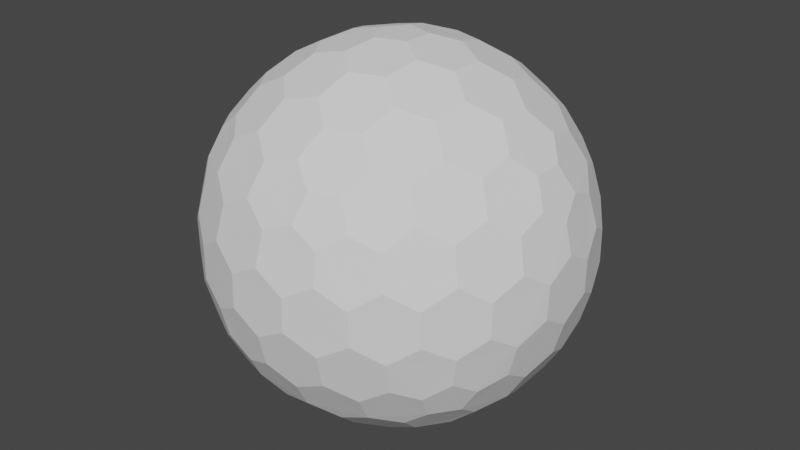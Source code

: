 # Source: shield.blend  (saved by Blender 3.3.6; exported with 4.5.12 LTS)
import bpy
from mathutils import Matrix  # noqa: F401  (used for matrix-valued properties, if any)

bpy.ops.wm.read_factory_settings(use_empty=True)
scene = bpy.context.scene
scene.name = 'Scene'

# ---- collections
col_collection = bpy.data.collections.new('Collection'); scene.collection.children.link(col_collection)

# ---- world
world_world = bpy.data.worlds.new('World'); scene.world = world_world
world_world.use_nodes = True; world_world.node_tree.nodes.clear()
_N = world_world.node_tree.nodes; _L = world_world.node_tree.links
n0 = _N.new('ShaderNodeOutputWorld'); n0.name = 'World Output'; n0.location = (300, 300)
n1 = _N.new('ShaderNodeBackground'); n1.name = 'Background'; n1.location = (10, 300)
n1.inputs[0].default_value = (0.05088, 0.05088, 0.05088, 1.0)
_L.new(n1.outputs[0], n0.inputs[0])
n0.is_active_output = True
world_world.color = (0.05088, 0.05088, 0.05088)
world_world.use_sun_shadow = False
world_world.sun_shadow_jitter_overblur = 0.0

# ---- meshes
me_icosphere = bpy.data.meshes.new('Icosphere')
me_icosphere.from_pydata([(0.04127, -0.127, -0.9758), (0.7132, -0.4211, -0.533), (-0.108, -0.0785, -0.9758), (-0.108, 0.0785, -0.9758), (0.04127, 0.127, -0.9758), (0.7957, -0.4211, -0.3995), (-0.1546, -0.8869, -0.3995), (-0.8913, -0.127, -0.3995), (-0.3962, 0.8084, -0.3995), (0.6464, 0.6266, -0.3995), (0.7544, -0.5481, -0.317), (-0.2882, -0.8869, -0.317), (-0.9325, -9.662e-09, -0.317), (-0.2882, 0.8869, -0.317), (0.7544, 0.5481, -0.317), (0.3294, -0.7599, 0.533), (-0.6209, -0.5481, 0.533), (-0.7132, 0.4211, 0.533), (0.1801, 0.8084, 0.533), (0.8245, 0.0785, 0.533), (0.108, 0.0785, 0.9758), (0.3781, 0.08719, 0.9011), (0.6369, 0.08719, 0.7412), (0.2298, 0.1669, 0.9402), (0.1998, 0.3326, 0.9011), (0.5067, 0.1751, 0.8199), (0.4806, 0.3492, 0.7777), (0.3231, 0.4278, 0.8199), (0.2797, 0.5788, 0.7412), (0.7382, 0.1669, 0.626), (0.7166, 0.3326, 0.5817), (0.5888, 0.4278, 0.6556), (0.5378, 0.5788, 0.5817), (0.3869, 0.6505, 0.626), (0.3294, 0.7599, 0.533), (-0.04127, 0.127, 0.9758), (0.03391, 0.3865, 0.9011), (0.1139, 0.6327, 0.7412), (-0.08776, 0.2701, 0.9402), (-0.2546, 0.2928, 0.9011), (-0.009907, 0.536, 0.8199), (-0.1836, 0.565, 0.7777), (-0.307, 0.4394, 0.8199), (-0.464, 0.4449, 0.7412), (0.06935, 0.7536, 0.626), (-0.09491, 0.7844, 0.5817), (-0.2249, 0.6922, 0.6556), (-0.3843, 0.6903, 0.5817), (-0.4991, 0.5689, 0.626), (-0.6209, 0.5481, 0.533), (-0.1335, -2.328e-09, 0.9758), (-0.3571, 0.1517, 0.9011), (-0.5665, 0.3038, 0.7412), (-0.284, -7.567e-10, 0.9402), (-0.3571, -0.1517, 0.9011), (-0.5128, 0.1562, 0.8199), (-0.5941, 3.26e-09, 0.7777), (-0.5128, -0.1562, 0.8199), (-0.5665, -0.3038, 0.7412), (-0.6953, 0.2988, 0.626), (-0.7753, 0.1521, 0.5817), (-0.7278, -8.207e-09, 0.6556), (-0.7753, -0.1521, 0.5817), (-0.6953, -0.2988, 0.626), (-0.7132, -0.4211, 0.533), (-0.04127, -0.127, 0.9758), (-0.2546, -0.2928, 0.9011), (-0.464, -0.4449, 0.7412), (-0.08776, -0.2701, 0.9402), (0.03391, -0.3865, 0.9011), (-0.307, -0.4394, 0.8199), (-0.1836, -0.565, 0.7777), (-0.009907, -0.536, 0.8199), (0.1139, -0.6327, 0.7412), (-0.4991, -0.5689, 0.626), (-0.3843, -0.6903, 0.5817), (-0.2249, -0.6922, 0.6556), (-0.09491, -0.7844, 0.5817), (0.06935, -0.7536, 0.626), (0.1801, -0.8084, 0.533), (0.108, -0.0785, 0.9758), (0.1998, -0.3326, 0.9011), (0.2797, -0.5788, 0.7412), (0.2298, -0.1669, 0.9402), (0.3781, -0.08719, 0.9011), (0.3231, -0.4278, 0.8199), (0.4806, -0.3492, 0.7777), (0.5067, -0.1751, 0.8199), (0.6369, -0.08719, 0.7412), (0.3869, -0.6505, 0.626), (0.5378, -0.5788, 0.5817), (0.5888, -0.4278, 0.6556), (0.7166, -0.3326, 0.5817), (0.7382, -0.1669, 0.626), (0.8245, -0.0785, 0.533), (0.8913, 0.127, 0.3995), (0.9199, 0.2928, 0.1752), (0.8704, 0.4449, -0.08356), (0.8802, 0.2701, 0.342), (0.7908, 0.3865, 0.4333), (0.8706, 0.4394, 0.09203), (0.7777, 0.565, 0.1836), (0.7377, 0.536, 0.3578), (0.612, 0.6327, 0.4333), (0.7831, 0.5689, -0.1665), (0.6921, 0.6903, -0.08356), (0.687, 0.6922, 0.09203), (0.5627, 0.7844, 0.1752), (0.5289, 0.7536, 0.342), (0.3962, 0.8084, 0.3995), (0.1546, 0.8869, 0.3995), (0.005802, 0.9653, 0.1752), (-0.1541, 0.9653, -0.08356), (0.01511, 0.9206, 0.342), (-0.1232, 0.8716, 0.4333), (-0.1489, 0.9638, 0.09203), (-0.2971, 0.9142, 0.1836), (-0.2818, 0.8673, 0.3578), (-0.4126, 0.7775, 0.4333), (-0.2991, 0.9206, -0.1665), (-0.4427, 0.8716, -0.08356), (-0.446, 0.8673, 0.09203), (-0.5721, 0.7775, 0.1752), (-0.5533, 0.7359, 0.342), (-0.6464, 0.6266, 0.3995), (-0.7957, 0.4211, 0.3995), (-0.9163, 0.3038, 0.1752), (-0.9657, 0.1517, -0.08356), (-0.8709, 0.2988, 0.342), (-0.867, 0.1521, 0.4333), (-0.9626, 0.1562, 0.09203), (-0.9613, -1.825e-07, 0.1836), (-0.9119, -8.941e-08, 0.3578), (-0.867, -0.1521, 0.4333), (-0.968, -1.132e-07, -0.1665), (-0.9657, -0.1517, -0.08356), (-0.9626, -0.1562, 0.09203), (-0.9163, -0.3038, 0.1752), (-0.8709, -0.2988, 0.342), (-0.7957, -0.4211, 0.3995), (-0.6464, -0.6266, 0.3995), (-0.5721, -0.7775, 0.1752), (-0.4427, -0.8716, -0.08356), (-0.5533, -0.7359, 0.342), (-0.4126, -0.7775, 0.4333), (-0.446, -0.8673, 0.09203), (-0.2971, -0.9142, 0.1836), (-0.2818, -0.8673, 0.3578), (-0.1232, -0.8716, 0.4333), (-0.2991, -0.9206, -0.1665), (-0.1541, -0.9653, -0.08356), (-0.1489, -0.9638, 0.09203), (0.005802, -0.9653, 0.1752), (0.01511, -0.9206, 0.342), (0.1546, -0.8869, 0.3995), (0.3962, -0.8084, 0.3995), (0.5627, -0.7844, 0.1752), (0.6921, -0.6903, -0.08356), (0.5289, -0.7536, 0.342), (0.612, -0.6327, 0.4333), (0.687, -0.6922, 0.09203), (0.7777, -0.565, 0.1836), (0.7377, -0.536, 0.3578), (0.7908, -0.3865, 0.4333), (0.7831, -0.5689, -0.1665), (0.8704, -0.4449, -0.08356), (0.8706, -0.4394, 0.09203), (0.9199, -0.2928, 0.1752), (0.8802, -0.2701, 0.342), (0.8913, -0.127, 0.3995), (0.2882, 0.8869, 0.317), (0.4427, 0.8716, 0.08356), (0.5721, 0.7775, -0.1752), (0.2991, 0.9206, 0.1665), (0.1541, 0.9653, 0.08356), (0.446, 0.8673, -0.09203), (0.2971, 0.9142, -0.1836), (0.1489, 0.9638, -0.09203), (-0.005802, 0.9653, -0.1752), (0.5533, 0.7359, -0.342), (0.4126, 0.7775, -0.4333), (0.2818, 0.8673, -0.3578), (0.1232, 0.8716, -0.4333), (-0.01511, 0.9206, -0.342), (-0.1546, 0.8869, -0.3995), (-0.7544, 0.5481, 0.317), (-0.6921, 0.6903, 0.08356), (-0.5627, 0.7844, -0.1752), (-0.7831, 0.5689, 0.1665), (-0.8704, 0.4449, 0.08356), (-0.687, 0.6922, -0.09203), (-0.7777, 0.565, -0.1836), (-0.8706, 0.4394, -0.09203), (-0.9199, 0.2928, -0.1752), (-0.5289, 0.7536, -0.342), (-0.612, 0.6327, -0.4333), (-0.7377, 0.536, -0.3578), (-0.7908, 0.3865, -0.4333), (-0.8802, 0.2701, -0.342), (-0.8913, 0.127, -0.3995), (-0.7544, -0.5481, 0.317), (-0.8704, -0.4449, 0.08356), (-0.9199, -0.2928, -0.1752), (-0.7831, -0.5689, 0.1665), (-0.6921, -0.6903, 0.08356), (-0.8706, -0.4394, -0.09203), (-0.7777, -0.565, -0.1836), (-0.687, -0.6922, -0.09203), (-0.5627, -0.7844, -0.1752), (-0.8802, -0.2701, -0.342), (-0.7908, -0.3865, -0.4333), (-0.7377, -0.536, -0.3578), (-0.612, -0.6327, -0.4333), (-0.5289, -0.7536, -0.342), (-0.3962, -0.8084, -0.3995), (0.2882, -0.8869, 0.317), (0.1541, -0.9653, 0.08356), (-0.005802, -0.9653, -0.1752), (0.2991, -0.9206, 0.1665), (0.4427, -0.8716, 0.08356), (0.1489, -0.9638, -0.09203), (0.2971, -0.9142, -0.1836), (0.446, -0.8673, -0.09203), (0.5721, -0.7775, -0.1752), (-0.01511, -0.9206, -0.342), (0.1232, -0.8716, -0.4333), (0.2818, -0.8673, -0.3578), (0.4126, -0.7775, -0.4333), (0.5533, -0.7359, -0.342), (0.6464, -0.6266, -0.3995), (0.9325, 2.27e-09, 0.317), (0.9657, -0.1517, 0.08356), (0.9163, -0.3038, -0.1752), (0.968, 2.678e-09, 0.1665), (0.9657, 0.1517, 0.08356), (0.9626, -0.1562, -0.09203), (0.9613, 9.313e-09, -0.1836), (0.9626, 0.1562, -0.09203), (0.9163, 0.3038, -0.1752), (0.8709, -0.2988, -0.342), (0.867, -0.1521, -0.4333), (0.9119, 1.74e-08, -0.3578), (0.867, 0.1521, -0.4333), (0.8709, 0.2988, -0.342), (0.7957, 0.4211, -0.3995), (0.6209, 0.5481, -0.533), (0.464, 0.4449, -0.7412), (0.2546, 0.2928, -0.9011), (0.4991, 0.5689, -0.626), (0.3843, 0.6903, -0.5817), (0.307, 0.4394, -0.8199), (0.1836, 0.565, -0.7777), (0.2249, 0.6922, -0.6556), (0.09491, 0.7844, -0.5817), (0.08776, 0.2701, -0.9402), (-0.03391, 0.3865, -0.9011), (0.009907, 0.536, -0.8199), (-0.1139, 0.6327, -0.7412), (-0.06935, 0.7536, -0.626), (-0.1801, 0.8084, -0.533), (-0.3294, 0.7599, -0.533), (-0.2797, 0.5788, -0.7412), (-0.1998, 0.3326, -0.9011), (-0.3869, 0.6505, -0.626), (-0.5378, 0.5788, -0.5817), (-0.3231, 0.4278, -0.8199), (-0.4806, 0.3492, -0.7777), (-0.5888, 0.4278, -0.6556), (-0.7166, 0.3326, -0.5817), (-0.2298, 0.1669, -0.9402), (-0.3781, 0.08719, -0.9011), (-0.5067, 0.175, -0.8199), (-0.6369, 0.08719, -0.7412), (-0.7382, 0.1669, -0.626), (-0.8245, 0.0785, -0.533), (-0.8245, -0.0785, -0.533), (-0.6369, -0.08719, -0.7412), (-0.3781, -0.08719, -0.9011), (-0.7382, -0.1669, -0.626), (-0.7166, -0.3326, -0.5817), (-0.5067, -0.1751, -0.8199), (-0.4806, -0.3492, -0.7777), (-0.5888, -0.4278, -0.6556), (-0.5378, -0.5788, -0.5817), (-0.2298, -0.1669, -0.9402), (-0.1998, -0.3326, -0.9011), (-0.3231, -0.4278, -0.8199), (-0.2797, -0.5788, -0.7412), (-0.3869, -0.6505, -0.626), (-0.3294, -0.7599, -0.533), (0.7132, 0.4211, -0.533), (0.7753, 0.1521, -0.5817), (0.7753, -0.1521, -0.5817), (0.6953, 0.2988, -0.626), (0.5665, 0.3038, -0.7412), (0.7278, -3.026e-07, -0.6556), (0.5941, -5.249e-07, -0.7777), (0.5128, 0.1562, -0.8199), (0.3571, 0.1517, -0.9011), (0.6953, -0.2988, -0.626), (0.5665, -0.3038, -0.7412), (0.5128, -0.1562, -0.8199), (0.3571, -0.1517, -0.9011), (0.284, -2.274e-07, -0.9402), (0.1335, -1.35e-08, -0.9758), (-0.1801, -0.8084, -0.533), (-0.1139, -0.6327, -0.7412), (-0.03391, -0.3865, -0.9011), (-0.06935, -0.7536, -0.626), (0.09491, -0.7844, -0.5817), (0.009908, -0.536, -0.8199), (0.1836, -0.565, -0.7777), (0.2249, -0.6922, -0.6556), (0.3843, -0.6903, -0.5817), (0.08776, -0.2701, -0.9402), (0.2546, -0.2928, -0.9011), (0.307, -0.4394, -0.8199), (0.464, -0.4449, -0.7412), (0.4991, -0.5689, -0.626), (0.6209, -0.5481, -0.533), (0.04127, -0.127, -0.9758), (0.04127, -0.127, -0.9758), (-0.108, -0.0785, -0.9758), (-0.108, -0.0785, -0.9758), (-0.108, 0.0785, -0.9758), (-0.108, 0.0785, -0.9758), (0.04127, 0.127, -0.9758), (0.04127, 0.127, -0.9758), (0.7132, -0.4211, -0.533), (0.7132, -0.4211, -0.533), (0.7957, -0.4211, -0.3995), (0.7957, -0.4211, -0.3995), (0.7544, -0.5481, -0.317), (0.7544, -0.5481, -0.317), (-0.1546, -0.8869, -0.3995), (-0.1546, -0.8869, -0.3995), (-0.2882, -0.8869, -0.317), (-0.2882, -0.8869, -0.317), (-0.8913, -0.127, -0.3995), (-0.8913, -0.127, -0.3995), (-0.9325, -9.662e-09, -0.317), (-0.9325, -9.662e-09, -0.317), (-0.3962, 0.8084, -0.3995), (-0.3962, 0.8084, -0.3995), (-0.2882, 0.8869, -0.317), (-0.2882, 0.8869, -0.317), (0.6464, 0.6266, -0.3995), (0.6464, 0.6266, -0.3995), (0.7544, 0.5481, -0.317), (0.7544, 0.5481, -0.317), (0.3781, 0.08719, 0.9011), (0.3781, 0.08719, 0.9011), (0.2298, 0.1669, 0.9402), (0.2298, 0.1669, 0.9402), (0.108, 0.0785, 0.9758), (0.108, 0.0785, 0.9758), (0.1998, 0.3326, 0.9011), (0.1998, 0.3326, 0.9011), (0.6369, 0.08719, 0.7412), (0.6369, 0.08719, 0.7412), (0.5067, 0.1751, 0.8199), (0.5067, 0.1751, 0.8199), (0.4806, 0.3492, 0.7777), (0.4806, 0.3492, 0.7777), (0.3231, 0.4278, 0.8199), (0.3231, 0.4278, 0.8199), (0.2797, 0.5788, 0.7412), (0.2797, 0.5788, 0.7412), (0.8245, 0.0785, 0.533), (0.8245, 0.0785, 0.533), (0.7382, 0.1669, 0.626), (0.7382, 0.1669, 0.626), (0.7166, 0.3326, 0.5817), (0.7166, 0.3326, 0.5817), (0.5888, 0.4278, 0.6556), (0.5888, 0.4278, 0.6556), (0.5378, 0.5788, 0.5817), (0.5378, 0.5788, 0.5817), (0.3869, 0.6505, 0.626), (0.3869, 0.6505, 0.626), (0.1801, 0.8084, 0.533), (0.1801, 0.8084, 0.533), (0.3294, 0.7599, 0.533), (0.3294, 0.7599, 0.533), (-0.04127, 0.127, 0.9758), (-0.04127, 0.127, 0.9758), (0.03391, 0.3865, 0.9011), (0.03391, 0.3865, 0.9011), (0.1139, 0.6327, 0.7412), (0.1139, 0.6327, 0.7412), (-0.08776, 0.2701, 0.9402), (-0.08776, 0.2701, 0.9402), (-0.2546, 0.2928, 0.9011), (-0.2546, 0.2928, 0.9011), (-0.009907, 0.536, 0.8199), (-0.009907, 0.536, 0.8199), (-0.1836, 0.565, 0.7777), (-0.1836, 0.565, 0.7777), (-0.307, 0.4394, 0.8199), (-0.307, 0.4394, 0.8199), (-0.464, 0.4449, 0.7412), (-0.464, 0.4449, 0.7412), (0.06935, 0.7536, 0.626), (0.06935, 0.7536, 0.626), (-0.09491, 0.7844, 0.5817), (-0.09491, 0.7844, 0.5817), (-0.2249, 0.6922, 0.6556), (-0.2249, 0.6922, 0.6556), (-0.3843, 0.6903, 0.5817), (-0.3843, 0.6903, 0.5817), (-0.4991, 0.5689, 0.626), (-0.4991, 0.5689, 0.626), (-0.7132, 0.4211, 0.533), (-0.7132, 0.4211, 0.533), (-0.6209, 0.5481, 0.533), (-0.6209, 0.5481, 0.533), (-0.1335, -2.328e-09, 0.9758), (-0.1335, -2.328e-09, 0.9758), (-0.3571, 0.1517, 0.9011), (-0.3571, 0.1517, 0.9011), (-0.5665, 0.3038, 0.7412), (-0.5665, 0.3038, 0.7412), (-0.284, -7.567e-10, 0.9402), (-0.284, -7.567e-10, 0.9402), (-0.3571, -0.1517, 0.9011), (-0.3571, -0.1517, 0.9011), (-0.5128, 0.1562, 0.8199), (-0.5128, 0.1562, 0.8199), (-0.5941, 3.26e-09, 0.7777), (-0.5941, 3.26e-09, 0.7777), (-0.5128, -0.1562, 0.8199), (-0.5128, -0.1562, 0.8199), (-0.5665, -0.3038, 0.7412), (-0.5665, -0.3038, 0.7412), (-0.6953, 0.2988, 0.626), (-0.6953, 0.2988, 0.626), (-0.7753, 0.1521, 0.5817), (-0.7753, 0.1521, 0.5817), (-0.7278, -8.207e-09, 0.6556), (-0.7278, -8.207e-09, 0.6556), (-0.7753, -0.1521, 0.5817), (-0.7753, -0.1521, 0.5817), (-0.6953, -0.2988, 0.626), (-0.6953, -0.2988, 0.626), (-0.6209, -0.5481, 0.533), (-0.6209, -0.5481, 0.533), (-0.7132, -0.4211, 0.533), (-0.7132, -0.4211, 0.533), (-0.04127, -0.127, 0.9758), (-0.04127, -0.127, 0.9758), (-0.2546, -0.2928, 0.9011), (-0.2546, -0.2928, 0.9011), (-0.464, -0.4449, 0.7412), (-0.464, -0.4449, 0.7412), (-0.08776, -0.2701, 0.9402), (-0.08776, -0.2701, 0.9402), (0.03391, -0.3865, 0.9011), (0.03391, -0.3865, 0.9011), (-0.307, -0.4394, 0.8199), (-0.307, -0.4394, 0.8199), (-0.1836, -0.565, 0.7777), (-0.1836, -0.565, 0.7777), (-0.009907, -0.536, 0.8199), (-0.009907, -0.536, 0.8199), (0.1139, -0.6327, 0.7412), (0.1139, -0.6327, 0.7412), (-0.4991, -0.5689, 0.626), (-0.4991, -0.5689, 0.626), (-0.3843, -0.6903, 0.5817), (-0.3843, -0.6903, 0.5817), (-0.2249, -0.6922, 0.6556), (-0.2249, -0.6922, 0.6556), (-0.09491, -0.7844, 0.5817), (-0.09491, -0.7844, 0.5817), (0.06935, -0.7536, 0.626), (0.06935, -0.7536, 0.626), (0.3294, -0.7599, 0.533), (0.3294, -0.7599, 0.533), (0.1801, -0.8084, 0.533), (0.1801, -0.8084, 0.533), (0.108, -0.0785, 0.9758), (0.108, -0.0785, 0.9758), (0.1998, -0.3326, 0.9011), (0.1998, -0.3326, 0.9011), (0.2797, -0.5788, 0.7412), (0.2797, -0.5788, 0.7412), (0.2298, -0.1669, 0.9402), (0.2298, -0.1669, 0.9402), (0.3781, -0.08719, 0.9011), (0.3781, -0.08719, 0.9011), (0.3231, -0.4278, 0.8199), (0.3231, -0.4278, 0.8199), (0.4806, -0.3492, 0.7777), (0.4806, -0.3492, 0.7777), (0.5067, -0.1751, 0.8199), (0.5067, -0.1751, 0.8199), (0.6369, -0.08719, 0.7412), (0.6369, -0.08719, 0.7412), (0.3869, -0.6505, 0.626), (0.3869, -0.6505, 0.626), (0.5378, -0.5788, 0.5817), (0.5378, -0.5788, 0.5817), (0.5888, -0.4278, 0.6556), (0.5888, -0.4278, 0.6556), (0.7166, -0.3326, 0.5817), (0.7166, -0.3326, 0.5817), (0.7382, -0.1669, 0.626), (0.7382, -0.1669, 0.626), (0.8245, -0.0785, 0.533), (0.8245, -0.0785, 0.533), (0.8913, 0.127, 0.3995), (0.8913, 0.127, 0.3995), (0.9199, 0.2928, 0.1752), (0.9199, 0.2928, 0.1752), (0.8802, 0.2701, 0.342), (0.8802, 0.2701, 0.342), (0.7908, 0.3865, 0.4333), (0.7908, 0.3865, 0.4333), (0.8704, 0.4449, -0.08356), (0.8704, 0.4449, -0.08356), (0.8706, 0.4394, 0.09203), (0.8706, 0.4394, 0.09203), (0.7777, 0.565, 0.1836), (0.7777, 0.565, 0.1836), (0.7377, 0.536, 0.3578), (0.7377, 0.536, 0.3578), (0.612, 0.6327, 0.4333), (0.612, 0.6327, 0.4333), (0.7831, 0.5689, -0.1665), (0.7831, 0.5689, -0.1665), (0.6921, 0.6903, -0.08356), (0.6921, 0.6903, -0.08356), (0.687, 0.6922, 0.09203), (0.687, 0.6922, 0.09203), (0.5627, 0.7844, 0.1752), (0.5627, 0.7844, 0.1752), (0.5289, 0.7536, 0.342), (0.5289, 0.7536, 0.342), (0.3962, 0.8084, 0.3995), (0.3962, 0.8084, 0.3995), (0.1546, 0.8869, 0.3995), (0.1546, 0.8869, 0.3995), (0.005802, 0.9653, 0.1752), (0.005802, 0.9653, 0.1752), (0.01511, 0.9206, 0.342), (0.01511, 0.9206, 0.342), (-0.1232, 0.8716, 0.4333), (-0.1232, 0.8716, 0.4333), (-0.1541, 0.9653, -0.08356), (-0.1541, 0.9653, -0.08356), (-0.1489, 0.9638, 0.09203), (-0.1489, 0.9638, 0.09203), (-0.2971, 0.9142, 0.1836), (-0.2971, 0.9142, 0.1836), (-0.2818, 0.8673, 0.3578), (-0.2818, 0.8673, 0.3578), (-0.4126, 0.7775, 0.4333), (-0.4126, 0.7775, 0.4333), (-0.2991, 0.9206, -0.1665), (-0.2991, 0.9206, -0.1665), (-0.4427, 0.8716, -0.08356), (-0.4427, 0.8716, -0.08356), (-0.446, 0.8673, 0.09203), (-0.446, 0.8673, 0.09203), (-0.5721, 0.7775, 0.1752), (-0.5721, 0.7775, 0.1752), (-0.5533, 0.7359, 0.342), (-0.5533, 0.7359, 0.342), (-0.6464, 0.6266, 0.3995), (-0.6464, 0.6266, 0.3995), (-0.7957, 0.4211, 0.3995), (-0.7957, 0.4211, 0.3995), (-0.9163, 0.3038, 0.1752), (-0.9163, 0.3038, 0.1752), (-0.8709, 0.2988, 0.342), (-0.8709, 0.2988, 0.342), (-0.867, 0.1521, 0.4333), (-0.867, 0.1521, 0.4333), (-0.9657, 0.1517, -0.08356), (-0.9657, 0.1517, -0.08356), (-0.9626, 0.1562, 0.09203), (-0.9626, 0.1562, 0.09203), (-0.9613, -1.825e-07, 0.1836), (-0.9613, -1.825e-07, 0.1836), (-0.9119, -8.941e-08, 0.3578), (-0.9119, -8.941e-08, 0.3578), (-0.867, -0.1521, 0.4333), (-0.867, -0.1521, 0.4333), (-0.968, -1.132e-07, -0.1665), (-0.968, -1.132e-07, -0.1665), (-0.9657, -0.1517, -0.08356), (-0.9657, -0.1517, -0.08356), (-0.9626, -0.1562, 0.09203), (-0.9626, -0.1562, 0.09203), (-0.9163, -0.3038, 0.1752), (-0.9163, -0.3038, 0.1752), (-0.8709, -0.2988, 0.342), (-0.8709, -0.2988, 0.342), (-0.7957, -0.4211, 0.3995), (-0.7957, -0.4211, 0.3995), (-0.6464, -0.6266, 0.3995), (-0.6464, -0.6266, 0.3995), (-0.5721, -0.7775, 0.1752), (-0.5721, -0.7775, 0.1752), (-0.5533, -0.7359, 0.342), (-0.5533, -0.7359, 0.342), (-0.4126, -0.7775, 0.4333), (-0.4126, -0.7775, 0.4333), (-0.4427, -0.8716, -0.08356), (-0.4427, -0.8716, -0.08356), (-0.446, -0.8673, 0.09203), (-0.446, -0.8673, 0.09203), (-0.2971, -0.9142, 0.1836), (-0.2971, -0.9142, 0.1836), (-0.2818, -0.8673, 0.3578), (-0.2818, -0.8673, 0.3578), (-0.1232, -0.8716, 0.4333), (-0.1232, -0.8716, 0.4333), (-0.2991, -0.9206, -0.1665), (-0.2991, -0.9206, -0.1665), (-0.1541, -0.9653, -0.08356), (-0.1541, -0.9653, -0.08356), (-0.1489, -0.9638, 0.09203), (-0.1489, -0.9638, 0.09203), (0.005802, -0.9653, 0.1752), (0.005802, -0.9653, 0.1752), (0.01511, -0.9206, 0.342), (0.01511, -0.9206, 0.342), (0.1546, -0.8869, 0.3995), (0.1546, -0.8869, 0.3995), (0.3962, -0.8084, 0.3995), (0.3962, -0.8084, 0.3995), (0.5627, -0.7844, 0.1752), (0.5627, -0.7844, 0.1752), (0.5289, -0.7536, 0.342), (0.5289, -0.7536, 0.342), (0.612, -0.6327, 0.4333), (0.612, -0.6327, 0.4333), (0.6921, -0.6903, -0.08356), (0.6921, -0.6903, -0.08356), (0.687, -0.6922, 0.09203), (0.687, -0.6922, 0.09203), (0.7777, -0.565, 0.1836), (0.7777, -0.565, 0.1836), (0.7377, -0.536, 0.3578), (0.7377, -0.536, 0.3578), (0.7908, -0.3865, 0.4333), (0.7908, -0.3865, 0.4333), (0.7831, -0.5689, -0.1665), (0.7831, -0.5689, -0.1665), (0.8704, -0.4449, -0.08356), (0.8704, -0.4449, -0.08356), (0.8706, -0.4394, 0.09203), (0.8706, -0.4394, 0.09203), (0.9199, -0.2928, 0.1752), (0.9199, -0.2928, 0.1752), (0.8802, -0.2701, 0.342), (0.8802, -0.2701, 0.342), (0.8913, -0.127, 0.3995), (0.8913, -0.127, 0.3995), (0.2882, 0.8869, 0.317), (0.2882, 0.8869, 0.317), (0.4427, 0.8716, 0.08356), (0.4427, 0.8716, 0.08356), (0.5721, 0.7775, -0.1752), (0.5721, 0.7775, -0.1752), (0.2991, 0.9206, 0.1665), (0.2991, 0.9206, 0.1665), (0.1541, 0.9653, 0.08356), (0.1541, 0.9653, 0.08356), (0.446, 0.8673, -0.09203), (0.446, 0.8673, -0.09203), (0.2971, 0.9142, -0.1836), (0.2971, 0.9142, -0.1836), (0.1489, 0.9638, -0.09203), (0.1489, 0.9638, -0.09203), (-0.005802, 0.9653, -0.1752), (-0.005802, 0.9653, -0.1752), (0.5533, 0.7359, -0.342), (0.5533, 0.7359, -0.342), (0.4126, 0.7775, -0.4333), (0.4126, 0.7775, -0.4333), (0.2818, 0.8673, -0.3578), (0.2818, 0.8673, -0.3578), (0.1232, 0.8716, -0.4333), (0.1232, 0.8716, -0.4333), (-0.01511, 0.9206, -0.342), (-0.01511, 0.9206, -0.342), (-0.1546, 0.8869, -0.3995), (-0.1546, 0.8869, -0.3995), (-0.7544, 0.5481, 0.317), (-0.7544, 0.5481, 0.317), (-0.6921, 0.6903, 0.08356), (-0.6921, 0.6903, 0.08356), (-0.5627, 0.7844, -0.1752), (-0.5627, 0.7844, -0.1752), (-0.7831, 0.5689, 0.1665), (-0.7831, 0.5689, 0.1665), (-0.8704, 0.4449, 0.08356), (-0.8704, 0.4449, 0.08356), (-0.687, 0.6922, -0.09203), (-0.687, 0.6922, -0.09203), (-0.7777, 0.565, -0.1836), (-0.7777, 0.565, -0.1836), (-0.8706, 0.4394, -0.09203), (-0.8706, 0.4394, -0.09203), (-0.9199, 0.2928, -0.1752), (-0.9199, 0.2928, -0.1752), (-0.5289, 0.7536, -0.342), (-0.5289, 0.7536, -0.342), (-0.612, 0.6327, -0.4333), (-0.612, 0.6327, -0.4333), (-0.7377, 0.536, -0.3578), (-0.7377, 0.536, -0.3578), (-0.7908, 0.3865, -0.4333), (-0.7908, 0.3865, -0.4333), (-0.8802, 0.2701, -0.342), (-0.8802, 0.2701, -0.342), (-0.8913, 0.127, -0.3995), (-0.8913, 0.127, -0.3995), (-0.7544, -0.5481, 0.317), (-0.7544, -0.5481, 0.317), (-0.8704, -0.4449, 0.08356), (-0.8704, -0.4449, 0.08356), (-0.9199, -0.2928, -0.1752), (-0.9199, -0.2928, -0.1752), (-0.7831, -0.5689, 0.1665), (-0.7831, -0.5689, 0.1665), (-0.6921, -0.6903, 0.08356), (-0.6921, -0.6903, 0.08356), (-0.8706, -0.4394, -0.09203), (-0.8706, -0.4394, -0.09203), (-0.7777, -0.565, -0.1836), (-0.7777, -0.565, -0.1836), (-0.687, -0.6922, -0.09203), (-0.687, -0.6922, -0.09203), (-0.5627, -0.7844, -0.1752), (-0.5627, -0.7844, -0.1752), (-0.8802, -0.2701, -0.342), (-0.8802, -0.2701, -0.342), (-0.7908, -0.3865, -0.4333), (-0.7908, -0.3865, -0.4333), (-0.7377, -0.536, -0.3578), (-0.7377, -0.536, -0.3578), (-0.612, -0.6327, -0.4333), (-0.612, -0.6327, -0.4333), (-0.5289, -0.7536, -0.342), (-0.5289, -0.7536, -0.342), (-0.3962, -0.8084, -0.3995), (-0.3962, -0.8084, -0.3995), (0.2882, -0.8869, 0.317), (0.2882, -0.8869, 0.317), (0.1541, -0.9653, 0.08356), (0.1541, -0.9653, 0.08356), (-0.005802, -0.9653, -0.1752), (-0.005802, -0.9653, -0.1752), (0.2991, -0.9206, 0.1665), (0.2991, -0.9206, 0.1665), (0.4427, -0.8716, 0.08356), (0.4427, -0.8716, 0.08356), (0.1489, -0.9638, -0.09203), (0.1489, -0.9638, -0.09203), (0.2971, -0.9142, -0.1836), (0.2971, -0.9142, -0.1836), (0.446, -0.8673, -0.09203), (0.446, -0.8673, -0.09203), (0.5721, -0.7775, -0.1752), (0.5721, -0.7775, -0.1752), (-0.01511, -0.9206, -0.342), (-0.01511, -0.9206, -0.342), (0.1232, -0.8716, -0.4333), (0.1232, -0.8716, -0.4333), (0.2818, -0.8673, -0.3578), (0.2818, -0.8673, -0.3578), (0.4126, -0.7775, -0.4333), (0.4126, -0.7775, -0.4333), (0.5533, -0.7359, -0.342), (0.5533, -0.7359, -0.342), (0.6464, -0.6266, -0.3995), (0.6464, -0.6266, -0.3995), (0.9325, 2.27e-09, 0.317), (0.9325, 2.27e-09, 0.317), (0.9657, -0.1517, 0.08356), (0.9657, -0.1517, 0.08356), (0.9163, -0.3038, -0.1752), (0.9163, -0.3038, -0.1752), (0.968, 2.678e-09, 0.1665), (0.968, 2.678e-09, 0.1665), (0.9657, 0.1517, 0.08356), (0.9657, 0.1517, 0.08356), (0.9626, -0.1562, -0.09203), (0.9626, -0.1562, -0.09203), (0.9613, 9.313e-09, -0.1836), (0.9613, 9.313e-09, -0.1836), (0.9626, 0.1562, -0.09203), (0.9626, 0.1562, -0.09203), (0.9163, 0.3038, -0.1752), (0.9163, 0.3038, -0.1752), (0.8709, -0.2988, -0.342), (0.8709, -0.2988, -0.342), (0.867, -0.1521, -0.4333), (0.867, -0.1521, -0.4333), (0.9119, 1.74e-08, -0.3578), (0.9119, 1.74e-08, -0.3578), (0.867, 0.1521, -0.4333), (0.867, 0.1521, -0.4333), (0.8709, 0.2988, -0.342), (0.8709, 0.2988, -0.342), (0.7957, 0.4211, -0.3995), (0.7957, 0.4211, -0.3995), (0.6209, 0.5481, -0.533), (0.6209, 0.5481, -0.533), (0.464, 0.4449, -0.7412), (0.464, 0.4449, -0.7412), (0.4991, 0.5689, -0.626), (0.4991, 0.5689, -0.626), (0.3843, 0.6903, -0.5817), (0.3843, 0.6903, -0.5817), (0.2546, 0.2928, -0.9011), (0.2546, 0.2928, -0.9011), (0.307, 0.4394, -0.8199), (0.307, 0.4394, -0.8199), (0.1836, 0.565, -0.7777), (0.1836, 0.565, -0.7777), (0.2249, 0.6922, -0.6556), (0.2249, 0.6922, -0.6556), (0.09491, 0.7844, -0.5817), (0.09491, 0.7844, -0.5817), (0.08776, 0.2701, -0.9402), (0.08776, 0.2701, -0.9402), (-0.03391, 0.3865, -0.9011), (-0.03391, 0.3865, -0.9011), (0.009907, 0.536, -0.8199), (0.009907, 0.536, -0.8199), (-0.1139, 0.6327, -0.7412), (-0.1139, 0.6327, -0.7412), (-0.06935, 0.7536, -0.626), (-0.06935, 0.7536, -0.626), (-0.1801, 0.8084, -0.533), (-0.1801, 0.8084, -0.533), (-0.3294, 0.7599, -0.533), (-0.3294, 0.7599, -0.533), (-0.2797, 0.5788, -0.7412), (-0.2797, 0.5788, -0.7412), (-0.1998, 0.3326, -0.9011), (-0.1998, 0.3326, -0.9011), (-0.3869, 0.6505, -0.626), (-0.3869, 0.6505, -0.626), (-0.5378, 0.5788, -0.5817), (-0.5378, 0.5788, -0.5817), (-0.3231, 0.4278, -0.8199), (-0.3231, 0.4278, -0.8199), (-0.4806, 0.3492, -0.7777), (-0.4806, 0.3492, -0.7777), (-0.5888, 0.4278, -0.6556), (-0.5888, 0.4278, -0.6556), (-0.7166, 0.3326, -0.5817), (-0.7166, 0.3326, -0.5817), (-0.2298, 0.1669, -0.9402), (-0.2298, 0.1669, -0.9402), (-0.3781, 0.08719, -0.9011), (-0.3781, 0.08719, -0.9011), (-0.5067, 0.175, -0.8199), (-0.5067, 0.175, -0.8199), (-0.6369, 0.08719, -0.7412), (-0.6369, 0.08719, -0.7412), (-0.7382, 0.1669, -0.626), (-0.7382, 0.1669, -0.626), (-0.8245, 0.0785, -0.533), (-0.8245, 0.0785, -0.533), (-0.8245, -0.0785, -0.533), (-0.8245, -0.0785, -0.533), (-0.6369, -0.08719, -0.7412), (-0.6369, -0.08719, -0.7412), (-0.3781, -0.08719, -0.9011), (-0.3781, -0.08719, -0.9011), (-0.7382, -0.1669, -0.626), (-0.7382, -0.1669, -0.626), (-0.7166, -0.3326, -0.5817), (-0.7166, -0.3326, -0.5817), (-0.5067, -0.1751, -0.8199), (-0.5067, -0.1751, -0.8199), (-0.4806, -0.3492, -0.7777), (-0.4806, -0.3492, -0.7777), (-0.5888, -0.4278, -0.6556), (-0.5888, -0.4278, -0.6556), (-0.5378, -0.5788, -0.5817), (-0.5378, -0.5788, -0.5817), (-0.2298, -0.1669, -0.9402), (-0.2298, -0.1669, -0.9402), (-0.1998, -0.3326, -0.9011), (-0.1998, -0.3326, -0.9011), (-0.3231, -0.4278, -0.8199), (-0.3231, -0.4278, -0.8199), (-0.2797, -0.5788, -0.7412), (-0.2797, -0.5788, -0.7412), (-0.3869, -0.6505, -0.626), (-0.3869, -0.6505, -0.626), (-0.3294, -0.7599, -0.533), (-0.3294, -0.7599, -0.533), (0.7132, 0.4211, -0.533), (0.7132, 0.4211, -0.533), (0.7753, 0.1521, -0.5817), (0.7753, 0.1521, -0.5817), (0.7753, -0.1521, -0.5817), (0.7753, -0.1521, -0.5817), (0.6953, 0.2988, -0.626), (0.6953, 0.2988, -0.626), (0.5665, 0.3038, -0.7412), (0.5665, 0.3038, -0.7412), (0.7278, -3.026e-07, -0.6556), (0.7278, -3.026e-07, -0.6556), (0.5941, -5.249e-07, -0.7777), (0.5941, -5.249e-07, -0.7777), (0.5128, 0.1562, -0.8199), (0.5128, 0.1562, -0.8199), (0.3571, 0.1517, -0.9011), (0.3571, 0.1517, -0.9011), (0.6953, -0.2988, -0.626), (0.6953, -0.2988, -0.626), (0.5665, -0.3038, -0.7412), (0.5665, -0.3038, -0.7412), (0.5128, -0.1562, -0.8199), (0.5128, -0.1562, -0.8199), (0.3571, -0.1517, -0.9011), (0.3571, -0.1517, -0.9011), (0.284, -2.274e-07, -0.9402), (0.284, -2.274e-07, -0.9402), (0.1335, -1.35e-08, -0.9758), (0.1335, -1.35e-08, -0.9758), (-0.1801, -0.8084, -0.533), (-0.1801, -0.8084, -0.533), (-0.1139, -0.6327, -0.7412), (-0.1139, -0.6327, -0.7412), (-0.03391, -0.3865, -0.9011), (-0.03391, -0.3865, -0.9011), (-0.06935, -0.7536, -0.626), (-0.06935, -0.7536, -0.626), (0.09491, -0.7844, -0.5817), (0.09491, -0.7844, -0.5817), (0.009908, -0.536, -0.8199), (0.009908, -0.536, -0.8199), (0.1836, -0.565, -0.7777), (0.1836, -0.565, -0.7777), (0.2249, -0.6922, -0.6556), (0.2249, -0.6922, -0.6556), (0.3843, -0.6903, -0.5817), (0.3843, -0.6903, -0.5817), (0.08776, -0.2701, -0.9402), (0.08776, -0.2701, -0.9402), (0.2546, -0.2928, -0.9011), (0.2546, -0.2928, -0.9011), (0.307, -0.4394, -0.8199), (0.307, -0.4394, -0.8199), (0.464, -0.4449, -0.7412), (0.464, -0.4449, -0.7412), (0.4991, -0.5689, -0.626), (0.4991, -0.5689, -0.626), (0.6209, -0.5481, -0.533), (0.6209, -0.5481, -0.533)], [], [(322, 320, 948, 934, 890, 888), (329, 958, 956, 954, 920, 918), (330, 328, 919, 904, 800, 798), (324, 323, 889, 874, 860, 858), (326, 325, 859, 844, 830, 828), (321, 2, 3, 327, 928), (332, 331, 799, 784, 650, 648), (335, 930, 937, 938, 770, 768), (336, 334, 769, 754, 620, 618), (339, 870, 877, 878, 740, 738), (340, 338, 739, 724, 590, 588), (343, 840, 847, 848, 710, 708), (344, 342, 709, 694, 560, 558), (347, 810, 815, 816, 680, 678), (348, 346, 679, 664, 530, 528), (778, 959, 1, 5, 333), (808, 900, 811, 9, 349), (477, 630, 635, 636, 500, 498), (445, 600, 605, 606, 468, 466), (413, 570, 575, 576, 436, 434), (381, 540, 545, 546, 404, 402), (368, 510, 515, 516, 372, 370), (354, 480, 487, 488, 350, 352), (384, 355, 353, 356, 386, 390), (358, 371, 373, 374, 362, 360), (387, 357, 365, 366, 388, 394), (363, 375, 376, 378, 367, 364), (36, 395, 396, 398, 392, 391), (538, 660, 541, 380, 382), (416, 385, 38, 393, 418, 422), (389, 403, 405, 406, 397, 40), (419, 39, 399, 400, 420, 426), (37, 28, 379, 383, 18, 44), (351, 361, 26, 27, 24, 23), (41, 407, 408, 410, 401, 42), (51, 427, 428, 430, 424, 423), (568, 690, 571, 412, 414), (448, 417, 53, 425, 450, 454), (449, 481, 20, 35, 50), (421, 435, 437, 438, 429, 55), (451, 54, 431, 432, 452, 458), (52, 43, 411, 415, 17, 59), (56, 439, 440, 442, 433, 57), (66, 459, 460, 462, 456, 455), (598, 720, 601, 444, 446), (80, 65, 68, 457, 482, 486), (453, 467, 469, 470, 461, 70), (483, 69, 463, 464, 484, 490), (67, 58, 443, 447, 16, 74), (71, 471, 472, 474, 465, 72), (81, 491, 492, 494, 489, 83), (628, 750, 631, 476, 478), (485, 499, 501, 502, 493, 85), (82, 73, 475, 479, 15, 89), (359, 496, 507, 508, 369, 29), (86, 503, 504, 506, 497, 495), (512, 521, 522, 524, 517, 514), (21, 84, 87, 88, 22, 25), (511, 780, 787, 788, 513, 98), (518, 529, 531, 532, 523, 520), (101, 533, 534, 536, 527, 525), (542, 551, 552, 554, 547, 544), (30, 99, 102, 526, 377, 31), (110, 661, 667, 668, 543, 113), (548, 559, 561, 562, 553, 550), (32, 103, 537, 539, 34, 33), (116, 563, 564, 566, 557, 555), (572, 581, 582, 584, 577, 574), (45, 114, 117, 556, 409, 46), (125, 691, 697, 698, 573, 128), (578, 589, 591, 592, 583, 580), (47, 118, 567, 569, 49, 48), (131, 593, 594, 596, 587, 585), (602, 611, 612, 614, 607, 604), (60, 129, 132, 586, 441, 61), (140, 721, 727, 728, 603, 143), (608, 619, 621, 622, 613, 610), (62, 133, 597, 599, 64, 63), (146, 623, 624, 626, 617, 615), (632, 641, 642, 644, 637, 634), (75, 144, 147, 616, 473, 76), (155, 751, 757, 758, 633, 158), (638, 649, 651, 652, 643, 640), (77, 148, 627, 629, 79, 78), (161, 653, 654, 656, 647, 645), (663, 671, 672, 674, 669, 666), (90, 159, 162, 646, 505, 91), (658, 781, 95, 19, 509), (665, 179, 681, 682, 673, 670), (105, 172, 175, 662, 535, 106), (92, 163, 657, 659, 94, 93), (549, 676, 687, 688, 345, 119), (176, 683, 684, 686, 677, 675), (693, 701, 702, 704, 699, 696), (111, 174, 177, 178, 112, 115), (695, 194, 711, 712, 703, 700), (120, 187, 190, 692, 565, 121), (107, 171, 173, 170, 109, 108), (579, 706, 717, 718, 341, 134), (191, 713, 714, 716, 707, 705), (723, 731, 732, 734, 729, 726), (126, 189, 192, 193, 127, 130), (725, 209, 741, 742, 733, 730), (135, 202, 205, 722, 595, 136), (122, 186, 188, 185, 124, 123), (609, 736, 747, 748, 337, 149), (206, 743, 744, 746, 737, 735), (753, 761, 762, 764, 759, 756), (141, 204, 207, 208, 142, 145), (755, 224, 771, 772, 763, 760), (150, 217, 220, 752, 625, 151), (137, 201, 203, 200, 139, 138), (639, 766, 777, 779, 10, 164), (221, 773, 774, 776, 767, 765), (783, 791, 792, 794, 789, 786), (156, 219, 222, 223, 157, 160), (785, 239, 801, 802, 793, 790), (165, 232, 235, 782, 655, 166), (152, 216, 218, 215, 154, 153), (519, 796, 807, 809, 14, 104), (236, 803, 804, 806, 797, 795), (812, 821, 822, 824, 817, 814), (96, 234, 237, 238, 97, 100), (245, 901, 907, 908, 813, 248), (818, 829, 831, 832, 823, 820), (167, 231, 233, 230, 169, 168), (251, 833, 834, 836, 827, 825), (843, 851, 852, 854, 849, 846), (180, 249, 252, 826, 685, 181), (838, 841, 8, 13, 689), (845, 269, 861, 862, 853, 850), (255, 262, 265, 842, 835, 256), (182, 253, 837, 839, 184, 183), (715, 856, 867, 868, 719, 198), (266, 863, 864, 866, 857, 855), (873, 881, 882, 884, 879, 876), (195, 264, 267, 268, 197, 196), (869, 871, 7, 12, 199), (875, 284, 891, 892, 883, 880), (270, 277, 280, 872, 865, 271), (257, 261, 263, 260, 259, 258), (745, 886, 897, 898, 749, 213), (281, 893, 894, 896, 887, 885), (903, 911, 912, 914, 909, 906), (210, 279, 282, 283, 212, 211), (899, 931, 6, 11, 214), (905, 299, 921, 922, 913, 910), (240, 292, 295, 902, 805, 241), (272, 276, 278, 275, 274, 273), (819, 916, 927, 929, 4, 254), (296, 923, 924, 926, 917, 915), (933, 941, 942, 944, 939, 936), (246, 294, 297, 298, 247, 250), (935, 949, 951, 952, 943, 940), (285, 307, 310, 932, 895, 286), (242, 291, 293, 290, 244, 243), (925, 950, 314, 0, 304, 303), (300, 955, 953, 315, 302, 301), (311, 316, 317, 957, 947, 945), (775, 946, 318, 319, 229, 228), (225, 309, 312, 313, 227, 226), (287, 306, 308, 305, 289, 288)])
_uv = me_icosphere.uv_layers.new(name='UVMap')
_uv.uv.foreach_set('vector', [0.5655, 0.6082, 0.8767, 0.5559, 0.987, 0.2602, 0.7861, 0.01679, 0.4748, 0.0691, 0.3645, 0.3648, 0.5655, 0.6082, 0.8767, 0.5559, 0.987, 0.2602, 0.7861, 0.01679, 0.4748, 0.0691, 0.3645, 0.3648, 0.5655, 0.6082, 0.8767, 0.5559, 0.987, 0.2602, 0.7861, 0.01679, 0.4748, 0.0691, 0.3645, 0.3648, 0.5655, 0.6082, 0.8767, 0.5559, 0.987, 0.2602, 0.7861, 0.01679, 0.4748, 0.0691, 0.3645, 0.3648, 0.5655, 0.6082, 0.8767, 0.5559, 0.987, 0.2602, 0.7861, 0.01679, 0.4748, 0.0691, 0.3645, 0.3648, 0.3982, 0.9888, 0.6006, 0.6706, 0.3606, 0.3799, 0.009871, 0.5183, 0.03313, 0.8946, 0.5655, 0.6082, 0.8767, 0.5559, 0.987, 0.2602, 0.7861, 0.01679, 0.4748, 0.0691, 0.3645, 0.3648, 0.5655, 0.6082, 0.8767, 0.5559, 0.987, 0.2602, 0.7861, 0.01679, 0.4748, 0.0691, 0.3645, 0.3648, 0.5655, 0.6082, 0.8767, 0.5559, 0.987, 0.2602, 0.7861, 0.01679, 0.4748, 0.0691, 0.3645, 0.3648, 0.5655, 0.6082, 0.8767, 0.5559, 0.987, 0.2602, 0.7861, 0.01679, 0.4748, 0.0691, 0.3645, 0.3648, 0.5655, 0.6082, 0.8767, 0.5559, 0.987, 0.2602, 0.7861, 0.01679, 0.4748, 0.0691, 0.3645, 0.3648, 0.5655, 0.6082, 0.8767, 0.5559, 0.987, 0.2602, 0.7861, 0.01679, 0.4748, 0.0691, 0.3645, 0.3648, 0.5655, 0.6082, 0.8767, 0.5559, 0.987, 0.2602, 0.7861, 0.01679, 0.4748, 0.0691, 0.3645, 0.3648, 0.5655, 0.6082, 0.8767, 0.5559, 0.987, 0.2602, 0.7861, 0.01679, 0.4748, 0.0691, 0.3645, 0.3648, 0.5655, 0.6082, 0.8767, 0.5559, 0.987, 0.2602, 0.7861, 0.01679, 0.4748, 0.0691, 0.3645, 0.3648, 0.3982, 0.9888, 0.6006, 0.6706, 0.3606, 0.3799, 0.009871, 0.5183, 0.03313, 0.8946, 0.3982, 0.9888, 0.6006, 0.6706, 0.3606, 0.3799, 0.009871, 0.5183, 0.03313, 0.8946, 0.5655, 0.6082, 0.8767, 0.5559, 0.987, 0.2602, 0.7861, 0.01679, 0.4748, 0.0691, 0.3645, 0.3648, 0.5655, 0.6082, 0.8767, 0.5559, 0.987, 0.2602, 0.7861, 0.01679, 0.4748, 0.0691, 0.3645, 0.3648, 0.5655, 0.6082, 0.8767, 0.5559, 0.987, 0.2602, 0.7861, 0.01679, 0.4748, 0.0691, 0.3645, 0.3648, 0.5655, 0.6082, 0.8767, 0.5559, 0.987, 0.2602, 0.7861, 0.01679, 0.4748, 0.0691, 0.3645, 0.3648, 0.5655, 0.6082, 0.8767, 0.5559, 0.987, 0.2602, 0.7861, 0.01679, 0.4748, 0.0691, 0.3645, 0.3648, 0.5655, 0.6082, 0.8767, 0.5559, 0.987, 0.2602, 0.7861, 0.01679, 0.4748, 0.0691, 0.3645, 0.3648, 0.5655, 0.6082, 0.8767, 0.5559, 0.987, 0.2602, 0.7861, 0.01679, 0.4748, 0.0691, 0.3645, 0.3648, 0.5655, 0.6082, 0.8767, 0.5559, 0.987, 0.2602, 0.7861, 0.01679, 0.4748, 0.0691, 0.3645, 0.3648, 0.5655, 0.6082, 0.8767, 0.5559, 0.987, 0.2602, 0.7861, 0.01679, 0.4748, 0.0691, 0.3645, 0.3648, 0.5655, 0.6082, 0.8767, 0.5559, 0.987, 0.2602, 0.7861, 0.01679, 0.4748, 0.0691, 0.3645, 0.3648, 0.5655, 0.6082, 0.8767, 0.5559, 0.987, 0.2602, 0.7861, 0.01679, 0.4748, 0.0691, 0.3645, 0.3648, 0.3982, 0.9888, 0.6006, 0.6706, 0.3606, 0.3799, 0.009871, 0.5183, 0.03313, 0.8946, 0.5655, 0.6082, 0.8767, 0.5559, 0.987, 0.2602, 0.7861, 0.01679, 0.4748, 0.0691, 0.3645, 0.3648, 0.5655, 0.6082, 0.8767, 0.5559, 0.987, 0.2602, 0.7861, 0.01679, 0.4748, 0.0691, 0.3645, 0.3648, 0.5655, 0.6082, 0.8767, 0.5559, 0.987, 0.2602, 0.7861, 0.01679, 0.4748, 0.0691, 0.3645, 0.3648, 0.5655, 0.6082, 0.8767, 0.5559, 0.987, 0.2602, 0.7861, 0.01679, 0.4748, 0.0691, 0.3645, 0.3648, 0.5655, 0.6082, 0.8767, 0.5559, 0.987, 0.2602, 0.7861, 0.01679, 0.4748, 0.0691, 0.3645, 0.3648, 0.5655, 0.6082, 0.8767, 0.5559, 0.987, 0.2602, 0.7861, 0.01679, 0.4748, 0.0691, 0.3645, 0.3648, 0.5655, 0.6082, 0.8767, 0.5559, 0.987, 0.2602, 0.7861, 0.01679, 0.4748, 0.0691, 0.3645, 0.3648, 0.3982, 0.9888, 0.6006, 0.6706, 0.3606, 0.3799, 0.009871, 0.5183, 0.03313, 0.8946, 0.5655, 0.6082, 0.8767, 0.5559, 0.987, 0.2602, 0.7861, 0.01679, 0.4748, 0.0691, 0.3645, 0.3648, 0.3982, 0.9888, 0.6006, 0.6706, 0.3606, 0.3799, 0.009871, 0.5183, 0.03313, 0.8946, 0.5655, 0.6082, 0.8767, 0.5559, 0.987, 0.2602, 0.7861, 0.01679, 0.4748, 0.0691, 0.3645, 0.3648, 0.5655, 0.6082, 0.8767, 0.5559, 0.987, 0.2602, 0.7861, 0.01679, 0.4748, 0.0691, 0.3645, 0.3648, 0.5655, 0.6082, 0.8767, 0.5559, 0.987, 0.2602, 0.7861, 0.01679, 0.4748, 0.0691, 0.3645, 0.3648, 0.5655, 0.6082, 0.8767, 0.5559, 0.987, 0.2602, 0.7861, 0.01679, 0.4748, 0.0691, 0.3645, 0.3648, 0.5655, 0.6082, 0.8767, 0.5559, 0.987, 0.2602, 0.7861, 0.01679, 0.4748, 0.0691, 0.3645, 0.3648, 0.3982, 0.9888, 0.6006, 0.6706, 0.3606, 0.3799, 0.009871, 0.5183, 0.03313, 0.8946, 0.5655, 0.6082, 0.8767, 0.5559, 0.987, 0.2602, 0.7861, 0.01679, 0.4748, 0.0691, 0.3645, 0.3648, 0.5655, 0.6082, 0.8767, 0.5559, 0.987, 0.2602, 0.7861, 0.01679, 0.4748, 0.0691, 0.3645, 0.3648, 0.5655, 0.6082, 0.8767, 0.5559, 0.987, 0.2602, 0.7861, 0.01679, 0.4748, 0.0691, 0.3645, 0.3648, 0.5655, 0.6082, 0.8767, 0.5559, 0.987, 0.2602, 0.7861, 0.01679, 0.4748, 0.0691, 0.3645, 0.3648, 0.5655, 0.6082, 0.8767, 0.5559, 0.987, 0.2602, 0.7861, 0.01679, 0.4748, 0.0691, 0.3645, 0.3648, 0.5655, 0.6082, 0.8767, 0.5559, 0.987, 0.2602, 0.7861, 0.01679, 0.4748, 0.0691, 0.3645, 0.3648, 0.3982, 0.9888, 0.6006, 0.6706, 0.3606, 0.3799, 0.009871, 0.5183, 0.03313, 0.8946, 0.5655, 0.6082, 0.8767, 0.5559, 0.987, 0.2602, 0.7861, 0.01679, 0.4748, 0.0691, 0.3645, 0.3648, 0.5655, 0.6082, 0.8767, 0.5559, 0.987, 0.2602, 0.7861, 0.01679, 0.4748, 0.0691, 0.3645, 0.3648, 0.5655, 0.6082, 0.8767, 0.5559, 0.987, 0.2602, 0.7861, 0.01679, 0.4748, 0.0691, 0.3645, 0.3648, 0.5655, 0.6082, 0.8767, 0.5559, 0.987, 0.2602, 0.7861, 0.01679, 0.4748, 0.0691, 0.3645, 0.3648, 0.5655, 0.6082, 0.8767, 0.5559, 0.987, 0.2602, 0.7861, 0.01679, 0.4748, 0.0691, 0.3645, 0.3648, 0.5655, 0.6082, 0.8767, 0.5559, 0.987, 0.2602, 0.7861, 0.01679, 0.4748, 0.0691, 0.3645, 0.3648, 0.5655, 0.6082, 0.8767, 0.5559, 0.987, 0.2602, 0.7861, 0.01679, 0.4748, 0.0691, 0.3645, 0.3648, 0.5655, 0.6082, 0.8767, 0.5559, 0.987, 0.2602, 0.7861, 0.01679, 0.4748, 0.0691, 0.3645, 0.3648, 0.5655, 0.6082, 0.8767, 0.5559, 0.987, 0.2602, 0.7861, 0.01679, 0.4748, 0.0691, 0.3645, 0.3648, 0.5655, 0.6082, 0.8767, 0.5559, 0.987, 0.2602, 0.7861, 0.01679, 0.4748, 0.0691, 0.3645, 0.3648, 0.5655, 0.6082, 0.8767, 0.5559, 0.987, 0.2602, 0.7861, 0.01679, 0.4748, 0.0691, 0.3645, 0.3648, 0.5655, 0.6082, 0.8767, 0.5559, 0.987, 0.2602, 0.7861, 0.01679, 0.4748, 0.0691, 0.3645, 0.3648, 0.5655, 0.6082, 0.8767, 0.5559, 0.987, 0.2602, 0.7861, 0.01679, 0.4748, 0.0691, 0.3645, 0.3648, 0.5655, 0.6082, 0.8767, 0.5559, 0.987, 0.2602, 0.7861, 0.01679, 0.4748, 0.0691, 0.3645, 0.3648, 0.5655, 0.6082, 0.8767, 0.5559, 0.987, 0.2602, 0.7861, 0.01679, 0.4748, 0.0691, 0.3645, 0.3648, 0.5655, 0.6082, 0.8767, 0.5559, 0.987, 0.2602, 0.7861, 0.01679, 0.4748, 0.0691, 0.3645, 0.3648, 0.5655, 0.6082, 0.8767, 0.5559, 0.987, 0.2602, 0.7861, 0.01679, 0.4748, 0.0691, 0.3645, 0.3648, 0.5655, 0.6082, 0.8767, 0.5559, 0.987, 0.2602, 0.7861, 0.01679, 0.4748, 0.0691, 0.3645, 0.3648, 0.5655, 0.6082, 0.8767, 0.5559, 0.987, 0.2602, 0.7861, 0.01679, 0.4748, 0.0691, 0.3645, 0.3648, 0.5655, 0.6082, 0.8767, 0.5559, 0.987, 0.2602, 0.7861, 0.01679, 0.4748, 0.0691, 0.3645, 0.3648, 0.5655, 0.6082, 0.8767, 0.5559, 0.987, 0.2602, 0.7861, 0.01679, 0.4748, 0.0691, 0.3645, 0.3648, 0.5655, 0.6082, 0.8767, 0.5559, 0.987, 0.2602, 0.7861, 0.01679, 0.4748, 0.0691, 0.3645, 0.3648, 0.5655, 0.6082, 0.8767, 0.5559, 0.987, 0.2602, 0.7861, 0.01679, 0.4748, 0.0691, 0.3645, 0.3648, 0.5655, 0.6082, 0.8767, 0.5559, 0.987, 0.2602, 0.7861, 0.01679, 0.4748, 0.0691, 0.3645, 0.3648, 0.5655, 0.6082, 0.8767, 0.5559, 0.987, 0.2602, 0.7861, 0.01679, 0.4748, 0.0691, 0.3645, 0.3648, 0.5655, 0.6082, 0.8767, 0.5559, 0.987, 0.2602, 0.7861, 0.01679, 0.4748, 0.0691, 0.3645, 0.3648, 0.5655, 0.6082, 0.8767, 0.5559, 0.987, 0.2602, 0.7861, 0.01679, 0.4748, 0.0691, 0.3645, 0.3648, 0.5655, 0.6082, 0.8767, 0.5559, 0.987, 0.2602, 0.7861, 0.01679, 0.4748, 0.0691, 0.3645, 0.3648, 0.5655, 0.6082, 0.8767, 0.5559, 0.987, 0.2602, 0.7861, 0.01679, 0.4748, 0.0691, 0.3645, 0.3648, 0.5655, 0.6082, 0.8767, 0.5559, 0.987, 0.2602, 0.7861, 0.01679, 0.4748, 0.0691, 0.3645, 0.3648, 0.5655, 0.6082, 0.8767, 0.5559, 0.987, 0.2602, 0.7861, 0.01679, 0.4748, 0.0691, 0.3645, 0.3648, 0.5655, 0.6082, 0.8767, 0.5559, 0.987, 0.2602, 0.7861, 0.01679, 0.4748, 0.0691, 0.3645, 0.3648, 0.5655, 0.6082, 0.8767, 0.5559, 0.987, 0.2602, 0.7861, 0.01679, 0.4748, 0.0691, 0.3645, 0.3648, 0.5655, 0.6082, 0.8767, 0.5559, 0.987, 0.2602, 0.7861, 0.01679, 0.4748, 0.0691, 0.3645, 0.3648, 0.5655, 0.6082, 0.8767, 0.5559, 0.987, 0.2602, 0.7861, 0.01679, 0.4748, 0.0691, 0.3645, 0.3648, 0.3982, 0.9888, 0.6006, 0.6706, 0.3606, 0.3799, 0.009871, 0.5183, 0.03313, 0.8946, 0.5655, 0.6082, 0.8767, 0.5559, 0.987, 0.2602, 0.7861, 0.01679, 0.4748, 0.0691, 0.3645, 0.3648, 0.5655, 0.6082, 0.8767, 0.5559, 0.987, 0.2602, 0.7861, 0.01679, 0.4748, 0.0691, 0.3645, 0.3648, 0.5655, 0.6082, 0.8767, 0.5559, 0.987, 0.2602, 0.7861, 0.01679, 0.4748, 0.0691, 0.3645, 0.3648, 0.5655, 0.6082, 0.8767, 0.5559, 0.987, 0.2602, 0.7861, 0.01679, 0.4748, 0.0691, 0.3645, 0.3648, 0.5655, 0.6082, 0.8767, 0.5559, 0.987, 0.2602, 0.7861, 0.01679, 0.4748, 0.0691, 0.3645, 0.3648, 0.5655, 0.6082, 0.8767, 0.5559, 0.987, 0.2602, 0.7861, 0.01679, 0.4748, 0.0691, 0.3645, 0.3648, 0.5655, 0.6082, 0.8767, 0.5559, 0.987, 0.2602, 0.7861, 0.01679, 0.4748, 0.0691, 0.3645, 0.3648, 0.5655, 0.6082, 0.8767, 0.5559, 0.987, 0.2602, 0.7861, 0.01679, 0.4748, 0.0691, 0.3645, 0.3648, 0.5655, 0.6082, 0.8767, 0.5559, 0.987, 0.2602, 0.7861, 0.01679, 0.4748, 0.0691, 0.3645, 0.3648, 0.5655, 0.6082, 0.8767, 0.5559, 0.987, 0.2602, 0.7861, 0.01679, 0.4748, 0.0691, 0.3645, 0.3648, 0.5655, 0.6082, 0.8767, 0.5559, 0.987, 0.2602, 0.7861, 0.01679, 0.4748, 0.0691, 0.3645, 0.3648, 0.5655, 0.6082, 0.8767, 0.5559, 0.987, 0.2602, 0.7861, 0.01679, 0.4748, 0.0691, 0.3645, 0.3648, 0.5655, 0.6082, 0.8767, 0.5559, 0.987, 0.2602, 0.7861, 0.01679, 0.4748, 0.0691, 0.3645, 0.3648, 0.5655, 0.6082, 0.8767, 0.5559, 0.987, 0.2602, 0.7861, 0.01679, 0.4748, 0.0691, 0.3645, 0.3648, 0.5655, 0.6082, 0.8767, 0.5559, 0.987, 0.2602, 0.7861, 0.01679, 0.4748, 0.0691, 0.3645, 0.3648, 0.5655, 0.6082, 0.8767, 0.5559, 0.987, 0.2602, 0.7861, 0.01679, 0.4748, 0.0691, 0.3645, 0.3648, 0.5655, 0.6082, 0.8767, 0.5559, 0.987, 0.2602, 0.7861, 0.01679, 0.4748, 0.0691, 0.3645, 0.3648, 0.5655, 0.6082, 0.8767, 0.5559, 0.987, 0.2602, 0.7861, 0.01679, 0.4748, 0.0691, 0.3645, 0.3648, 0.5655, 0.6082, 0.8767, 0.5559, 0.987, 0.2602, 0.7861, 0.01679, 0.4748, 0.0691, 0.3645, 0.3648, 0.5655, 0.6082, 0.8767, 0.5559, 0.987, 0.2602, 0.7861, 0.01679, 0.4748, 0.0691, 0.3645, 0.3648, 0.5655, 0.6082, 0.8767, 0.5559, 0.987, 0.2602, 0.7861, 0.01679, 0.4748, 0.0691, 0.3645, 0.3648, 0.5655, 0.6082, 0.8767, 0.5559, 0.987, 0.2602, 0.7861, 0.01679, 0.4748, 0.0691, 0.3645, 0.3648, 0.5655, 0.6082, 0.8767, 0.5559, 0.987, 0.2602, 0.7861, 0.01679, 0.4748, 0.0691, 0.3645, 0.3648, 0.5655, 0.6082, 0.8767, 0.5559, 0.987, 0.2602, 0.7861, 0.01679, 0.4748, 0.0691, 0.3645, 0.3648, 0.5655, 0.6082, 0.8767, 0.5559, 0.987, 0.2602, 0.7861, 0.01679, 0.4748, 0.0691, 0.3645, 0.3648, 0.5655, 0.6082, 0.8767, 0.5559, 0.987, 0.2602, 0.7861, 0.01679, 0.4748, 0.0691, 0.3645, 0.3648, 0.5655, 0.6082, 0.8767, 0.5559, 0.987, 0.2602, 0.7861, 0.01679, 0.4748, 0.0691, 0.3645, 0.3648, 0.5655, 0.6082, 0.8767, 0.5559, 0.987, 0.2602, 0.7861, 0.01679, 0.4748, 0.0691, 0.3645, 0.3648, 0.5655, 0.6082, 0.8767, 0.5559, 0.987, 0.2602, 0.7861, 0.01679, 0.4748, 0.0691, 0.3645, 0.3648, 0.5655, 0.6082, 0.8767, 0.5559, 0.987, 0.2602, 0.7861, 0.01679, 0.4748, 0.0691, 0.3645, 0.3648, 0.5655, 0.6082, 0.8767, 0.5559, 0.987, 0.2602, 0.7861, 0.01679, 0.4748, 0.0691, 0.3645, 0.3648, 0.5655, 0.6082, 0.8767, 0.5559, 0.987, 0.2602, 0.7861, 0.01679, 0.4748, 0.0691, 0.3645, 0.3648, 0.5655, 0.6082, 0.8767, 0.5559, 0.987, 0.2602, 0.7861, 0.01679, 0.4748, 0.0691, 0.3645, 0.3648, 0.5655, 0.6082, 0.8767, 0.5559, 0.987, 0.2602, 0.7861, 0.01679, 0.4748, 0.0691, 0.3645, 0.3648, 0.5655, 0.6082, 0.8767, 0.5559, 0.987, 0.2602, 0.7861, 0.01679, 0.4748, 0.0691, 0.3645, 0.3648, 0.5655, 0.6082, 0.8767, 0.5559, 0.987, 0.2602, 0.7861, 0.01679, 0.4748, 0.0691, 0.3645, 0.3648, 0.5655, 0.6082, 0.8767, 0.5559, 0.987, 0.2602, 0.7861, 0.01679, 0.4748, 0.0691, 0.3645, 0.3648, 0.5655, 0.6082, 0.8767, 0.5559, 0.987, 0.2602, 0.7861, 0.01679, 0.4748, 0.0691, 0.3645, 0.3648, 0.5655, 0.6082, 0.8767, 0.5559, 0.987, 0.2602, 0.7861, 0.01679, 0.4748, 0.0691, 0.3645, 0.3648, 0.5655, 0.6082, 0.8767, 0.5559, 0.987, 0.2602, 0.7861, 0.01679, 0.4748, 0.0691, 0.3645, 0.3648, 0.5655, 0.6082, 0.8767, 0.5559, 0.987, 0.2602, 0.7861, 0.01679, 0.4748, 0.0691, 0.3645, 0.3648, 0.3982, 0.9888, 0.6006, 0.6706, 0.3606, 0.3799, 0.009871, 0.5183, 0.03313, 0.8946, 0.5655, 0.6082, 0.8767, 0.5559, 0.987, 0.2602, 0.7861, 0.01679, 0.4748, 0.0691, 0.3645, 0.3648, 0.5655, 0.6082, 0.8767, 0.5559, 0.987, 0.2602, 0.7861, 0.01679, 0.4748, 0.0691, 0.3645, 0.3648, 0.5655, 0.6082, 0.8767, 0.5559, 0.987, 0.2602, 0.7861, 0.01679, 0.4748, 0.0691, 0.3645, 0.3648, 0.5655, 0.6082, 0.8767, 0.5559, 0.987, 0.2602, 0.7861, 0.01679, 0.4748, 0.0691, 0.3645, 0.3648, 0.5655, 0.6082, 0.8767, 0.5559, 0.987, 0.2602, 0.7861, 0.01679, 0.4748, 0.0691, 0.3645, 0.3648, 0.5655, 0.6082, 0.8767, 0.5559, 0.987, 0.2602, 0.7861, 0.01679, 0.4748, 0.0691, 0.3645, 0.3648, 0.5655, 0.6082, 0.8767, 0.5559, 0.987, 0.2602, 0.7861, 0.01679, 0.4748, 0.0691, 0.3645, 0.3648, 0.3982, 0.9888, 0.6006, 0.6706, 0.3606, 0.3799, 0.009871, 0.5183, 0.03313, 0.8946, 0.5655, 0.6082, 0.8767, 0.5559, 0.987, 0.2602, 0.7861, 0.01679, 0.4748, 0.0691, 0.3645, 0.3648, 0.5655, 0.6082, 0.8767, 0.5559, 0.987, 0.2602, 0.7861, 0.01679, 0.4748, 0.0691, 0.3645, 0.3648, 0.5655, 0.6082, 0.8767, 0.5559, 0.987, 0.2602, 0.7861, 0.01679, 0.4748, 0.0691, 0.3645, 0.3648, 0.5655, 0.6082, 0.8767, 0.5559, 0.987, 0.2602, 0.7861, 0.01679, 0.4748, 0.0691, 0.3645, 0.3648, 0.5655, 0.6082, 0.8767, 0.5559, 0.987, 0.2602, 0.7861, 0.01679, 0.4748, 0.0691, 0.3645, 0.3648, 0.5655, 0.6082, 0.8767, 0.5559, 0.987, 0.2602, 0.7861, 0.01679, 0.4748, 0.0691, 0.3645, 0.3648, 0.5655, 0.6082, 0.8767, 0.5559, 0.987, 0.2602, 0.7861, 0.01679, 0.4748, 0.0691, 0.3645, 0.3648, 0.3982, 0.9888, 0.6006, 0.6706, 0.3606, 0.3799, 0.009871, 0.5183, 0.03313, 0.8946, 0.5655, 0.6082, 0.8767, 0.5559, 0.987, 0.2602, 0.7861, 0.01679, 0.4748, 0.0691, 0.3645, 0.3648, 0.5655, 0.6082, 0.8767, 0.5559, 0.987, 0.2602, 0.7861, 0.01679, 0.4748, 0.0691, 0.3645, 0.3648, 0.5655, 0.6082, 0.8767, 0.5559, 0.987, 0.2602, 0.7861, 0.01679, 0.4748, 0.0691, 0.3645, 0.3648, 0.5655, 0.6082, 0.8767, 0.5559, 0.987, 0.2602, 0.7861, 0.01679, 0.4748, 0.0691, 0.3645, 0.3648, 0.5655, 0.6082, 0.8767, 0.5559, 0.987, 0.2602, 0.7861, 0.01679, 0.4748, 0.0691, 0.3645, 0.3648, 0.5655, 0.6082, 0.8767, 0.5559, 0.987, 0.2602, 0.7861, 0.01679, 0.4748, 0.0691, 0.3645, 0.3648, 0.5655, 0.6082, 0.8767, 0.5559, 0.987, 0.2602, 0.7861, 0.01679, 0.4748, 0.0691, 0.3645, 0.3648, 0.5655, 0.6082, 0.8767, 0.5559, 0.987, 0.2602, 0.7861, 0.01679, 0.4748, 0.0691, 0.3645, 0.3648, 0.5655, 0.6082, 0.8767, 0.5559, 0.987, 0.2602, 0.7861, 0.01679, 0.4748, 0.0691, 0.3645, 0.3648, 0.5655, 0.6082, 0.8767, 0.5559, 0.987, 0.2602, 0.7861, 0.01679, 0.4748, 0.0691, 0.3645, 0.3648, 0.5655, 0.6082, 0.8767, 0.5559, 0.987, 0.2602, 0.7861, 0.01679, 0.4748, 0.0691, 0.3645, 0.3648, 0.5655, 0.6082, 0.8767, 0.5559, 0.987, 0.2602, 0.7861, 0.01679, 0.4748, 0.0691, 0.3645, 0.3648, 0.5655, 0.6082, 0.8767, 0.5559, 0.987, 0.2602, 0.7861, 0.01679, 0.4748, 0.0691, 0.3645, 0.3648, 0.5655, 0.6082, 0.8767, 0.5559, 0.987, 0.2602, 0.7861, 0.01679, 0.4748, 0.0691, 0.3645, 0.3648, 0.5655, 0.6082, 0.8767, 0.5559, 0.987, 0.2602, 0.7861, 0.01679, 0.4748, 0.0691, 0.3645, 0.3648, 0.5655, 0.6082, 0.8767, 0.5559, 0.987, 0.2602, 0.7861, 0.01679, 0.4748, 0.0691, 0.3645, 0.3648])
me_icosphere.update()

# ---- objects
ob_shield = bpy.data.objects.new('Shield', me_icosphere)

# ---- transforms, parenting, visibility, modifiers, constraints
ob_shield.location = (0.0, 0.0, 0.0)

# ---- collection membership
col_collection.objects.link(ob_shield)

# ---- scene / render settings (as saved in the file)
scene.frame_start = 1; scene.frame_end = 250; scene.frame_set(1)
scene.render.engine = 'BLENDER_EEVEE_NEXT'
scene.cycles.sampling_pattern = 'TABULATED_SOBOL'
scene.cycles.use_light_tree = False
scene.view_settings.view_transform = 'Filmic'
bpy.context.view_layer.update()

# ---- added for rendering (the .blend has no active camera and no usable light): camera, sun
cam_auto = bpy.data.cameras.new('AutoCamera')
cam_auto.lens = 50.0
cam_auto.sensor_width = 36.0
cam_auto.clip_end = 1000.0
ob_auto_camera = bpy.data.objects.new('AutoCamera', cam_auto)
scene.collection.objects.link(ob_auto_camera)
ob_auto_camera.location = (3.10799, -3.72959, 2.48639)
ob_auto_camera.rotation_euler = (1.09748, -7.21219e-08, 0.694738)
scene.camera = ob_auto_camera
light_auto_sun = bpy.data.lights.new('AutoSun', 'SUN')
light_auto_sun.energy = 3.0
light_auto_sun.angle = 0.0523599
ob_auto_sun = bpy.data.objects.new('AutoSun', light_auto_sun)
scene.collection.objects.link(ob_auto_sun)
ob_auto_sun.rotation_euler = (0.872665, 0.174533, 0.523599)
bpy.context.view_layer.update()

